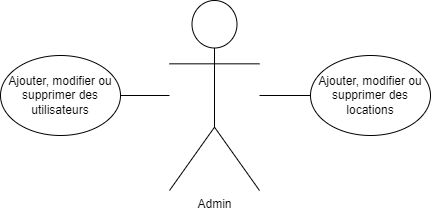

The diagram above was exported from draw.io. Its source (the exported page's mxGraphModel, read from the mxfile embedded in the PNG):
<mxGraphModel dx="1434" dy="777" grid="1" gridSize="10" guides="1" tooltips="1" connect="1" arrows="1" fold="1" page="1" pageScale="1" pageWidth="827" pageHeight="1169" math="0" shadow="0">
  <root>
    <mxCell id="0" />
    <mxCell id="1" parent="0" />
    <mxCell id="7GQlZffVA45IAeIxjoa0-1" value="Admin" style="shape=umlActor;verticalLabelPosition=bottom;verticalAlign=top;html=1;outlineConnect=0;" parent="1" vertex="1">
      <mxGeometry x="369" y="490" width="90" height="190" as="geometry" />
    </mxCell>
    <mxCell id="7GQlZffVA45IAeIxjoa0-2" value="Ajouter, modifier ou supprimer des utilisateurs" style="ellipse;whiteSpace=wrap;html=1;" parent="1" vertex="1">
      <mxGeometry x="200" y="545" width="120" height="80" as="geometry" />
    </mxCell>
    <mxCell id="7GQlZffVA45IAeIxjoa0-4" value="&lt;span style=&quot;text-indent: -18pt; background-color: initial;&quot; lang=&quot;FR&quot;&gt;Ajouter, modifier ou supprimer des locations&lt;br&gt;&lt;/span&gt;" style="ellipse;whiteSpace=wrap;html=1;" parent="1" vertex="1">
      <mxGeometry x="510" y="545" width="120" height="80" as="geometry" />
    </mxCell>
    <mxCell id="7GQlZffVA45IAeIxjoa0-7" value="" style="endArrow=none;html=1;rounded=0;entryX=1;entryY=0.5;entryDx=0;entryDy=0;" parent="1" source="7GQlZffVA45IAeIxjoa0-1" target="7GQlZffVA45IAeIxjoa0-2" edge="1">
      <mxGeometry width="50" height="50" relative="1" as="geometry">
        <mxPoint x="360" y="590" as="sourcePoint" />
        <mxPoint x="180" y="1105" as="targetPoint" />
      </mxGeometry>
    </mxCell>
    <mxCell id="7GQlZffVA45IAeIxjoa0-9" value="" style="endArrow=none;html=1;rounded=0;entryX=0;entryY=0.5;entryDx=0;entryDy=0;" parent="1" source="7GQlZffVA45IAeIxjoa0-1" target="7GQlZffVA45IAeIxjoa0-4" edge="1">
      <mxGeometry width="50" height="50" relative="1" as="geometry">
        <mxPoint x="460" y="530" as="sourcePoint" />
        <mxPoint x="500" y="520" as="targetPoint" />
      </mxGeometry>
    </mxCell>
  </root>
</mxGraphModel>